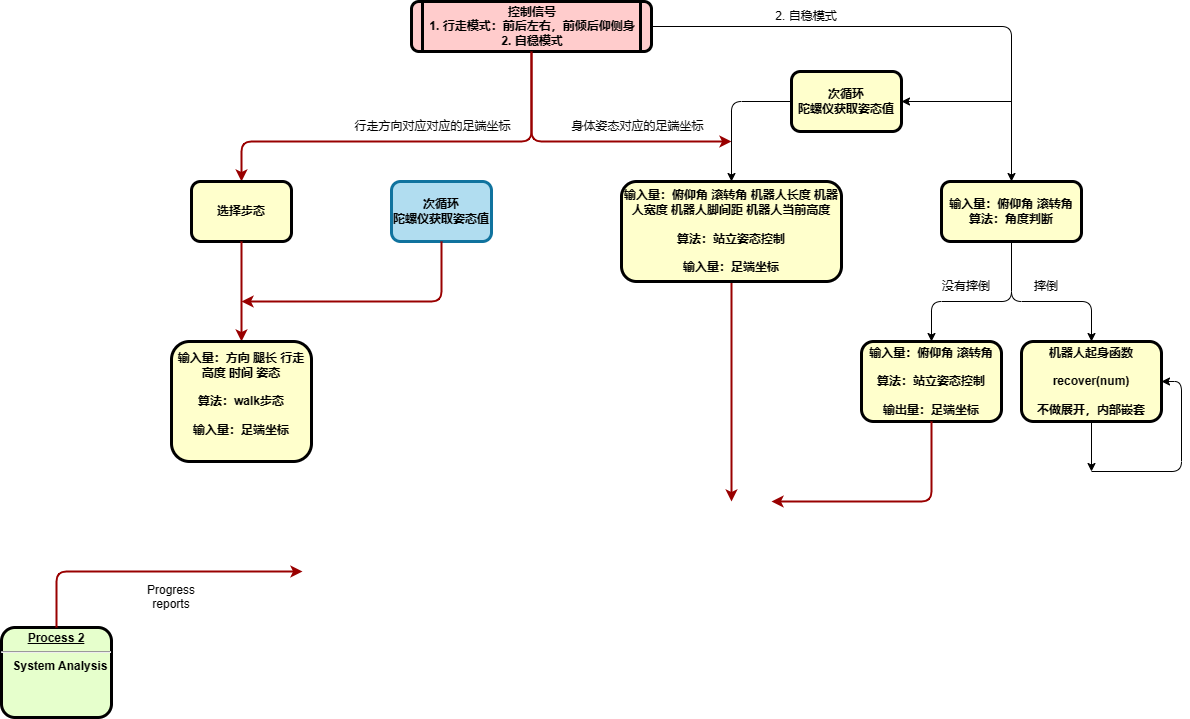

The diagram above was exported from draw.io. Its source (the exported page's mxGraphModel, read from the mxfile embedded in the PNG):
<mxGraphModel dx="748" dy="1614" grid="1" gridSize="10" guides="1" tooltips="1" connect="1" arrows="1" fold="1" page="1" pageScale="1" pageWidth="1654" pageHeight="1169" background="none" math="0" shadow="0">
  <root>
    <mxCell id="0" />
    <mxCell id="1" parent="0" />
    <mxCell id="qpQ-wbi4mV4x1wuhcT-C-99" style="edgeStyle=orthogonalEdgeStyle;rounded=1;orthogonalLoop=1;jettySize=auto;html=1;entryX=0.5;entryY=0;entryDx=0;entryDy=0;" edge="1" parent="1" source="5" target="qpQ-wbi4mV4x1wuhcT-C-102">
      <mxGeometry relative="1" as="geometry">
        <mxPoint x="1240" y="-160" as="targetPoint" />
      </mxGeometry>
    </mxCell>
    <mxCell id="qpQ-wbi4mV4x1wuhcT-C-123" style="edgeStyle=orthogonalEdgeStyle;rounded=1;orthogonalLoop=1;jettySize=auto;html=1;strokeColor=#990000;strokeWidth=2;" edge="1" parent="1" source="5">
      <mxGeometry relative="1" as="geometry">
        <mxPoint x="960" y="-200" as="targetPoint" />
        <Array as="points">
          <mxPoint x="760" y="-200" />
        </Array>
      </mxGeometry>
    </mxCell>
    <mxCell id="5" value="控制信号&#10;1. 行走模式：前后左右，前倾后仰侧身&#10;2. 自稳模式" style="shape=process;whiteSpace=wrap;align=center;verticalAlign=middle;size=0.0475;fontStyle=1;strokeWidth=3;fillColor=#FFCCCC;rounded=1;" parent="1" vertex="1">
      <mxGeometry x="640" y="-340" width="240" height="50" as="geometry" />
    </mxCell>
    <mxCell id="6" value="&lt;p style=&quot;margin: 0px; margin-top: 4px; text-align: center; text-decoration: underline;&quot;&gt;&lt;strong&gt;Process 2&lt;br /&gt;&lt;/strong&gt;&lt;/p&gt;&lt;hr /&gt;&lt;p style=&quot;margin: 0px; margin-left: 8px;&quot;&gt;System Analysis&lt;/p&gt;" style="verticalAlign=middle;align=center;overflow=fill;fontSize=12;fontFamily=Helvetica;html=1;rounded=1;fontStyle=1;strokeWidth=3;fillColor=#E6FFCC;" parent="1" vertex="1">
      <mxGeometry x="230" y="286" width="110" height="90" as="geometry" />
    </mxCell>
    <mxCell id="62" value="Progress&#10;reports" style="text;spacingTop=-5;align=center;rounded=1;" parent="1" vertex="1">
      <mxGeometry x="385.0000000000001" y="240.00000000000003" width="30" height="20" as="geometry" />
    </mxCell>
    <mxCell id="65" value="" style="edgeStyle=elbowEdgeStyle;elbow=horizontal;strokeColor=#990000;strokeWidth=2;rounded=1;" parent="1" source="6" edge="1">
      <mxGeometry width="100" height="100" relative="1" as="geometry">
        <mxPoint x="100" y="320.0000000000001" as="sourcePoint" />
        <mxPoint x="531" y="230" as="targetPoint" />
        <Array as="points">
          <mxPoint x="285" y="280" />
        </Array>
      </mxGeometry>
    </mxCell>
    <mxCell id="qpQ-wbi4mV4x1wuhcT-C-101" value="2. 自稳模式" style="text;html=1;strokeColor=none;fillColor=none;align=center;verticalAlign=middle;whiteSpace=wrap;rounded=0;" vertex="1" parent="1">
      <mxGeometry x="1000" y="-340" width="70" height="30" as="geometry" />
    </mxCell>
    <mxCell id="qpQ-wbi4mV4x1wuhcT-C-110" style="edgeStyle=orthogonalEdgeStyle;rounded=1;orthogonalLoop=1;jettySize=auto;html=1;entryX=0.5;entryY=0;entryDx=0;entryDy=0;" edge="1" parent="1" target="qpQ-wbi4mV4x1wuhcT-C-114">
      <mxGeometry relative="1" as="geometry">
        <mxPoint x="1240" y="-100" as="sourcePoint" />
        <mxPoint x="1160" as="targetPoint" />
        <Array as="points">
          <mxPoint x="1240" y="-40" />
          <mxPoint x="1160" y="-40" />
        </Array>
      </mxGeometry>
    </mxCell>
    <mxCell id="qpQ-wbi4mV4x1wuhcT-C-102" value="输入量：俯仰角 滚转角&#10;算法：角度判断" style="whiteSpace=wrap;align=center;verticalAlign=middle;fontStyle=1;strokeWidth=3;fillColor=#FFFFCC;rounded=1;" vertex="1" parent="1">
      <mxGeometry x="1170" y="-160" width="140" height="60" as="geometry" />
    </mxCell>
    <mxCell id="qpQ-wbi4mV4x1wuhcT-C-103" value="" style="endArrow=classic;html=1;rounded=1;entryX=1;entryY=0.5;entryDx=0;entryDy=0;" edge="1" parent="1" target="qpQ-wbi4mV4x1wuhcT-C-104">
      <mxGeometry width="50" height="50" relative="1" as="geometry">
        <mxPoint x="1240" y="-240" as="sourcePoint" />
        <mxPoint x="1120" y="-240" as="targetPoint" />
      </mxGeometry>
    </mxCell>
    <mxCell id="qpQ-wbi4mV4x1wuhcT-C-104" value="次循环&#10;陀螺仪获取姿态值" style="whiteSpace=wrap;align=center;verticalAlign=middle;fontStyle=1;strokeWidth=3;fillColor=#FFFFCC;rounded=1;" vertex="1" parent="1">
      <mxGeometry x="1020" y="-270" width="110" height="60" as="geometry" />
    </mxCell>
    <mxCell id="qpQ-wbi4mV4x1wuhcT-C-105" value="" style="endArrow=classic;html=1;rounded=1;entryX=0.5;entryY=0;entryDx=0;entryDy=0;exitX=0;exitY=0.5;exitDx=0;exitDy=0;" edge="1" parent="1" source="qpQ-wbi4mV4x1wuhcT-C-104" target="qpQ-wbi4mV4x1wuhcT-C-106">
      <mxGeometry width="50" height="50" relative="1" as="geometry">
        <mxPoint x="1009.9999999999998" y="-240.34" as="sourcePoint" />
        <mxPoint x="960" y="-120" as="targetPoint" />
        <Array as="points">
          <mxPoint x="960" y="-240" />
        </Array>
      </mxGeometry>
    </mxCell>
    <mxCell id="qpQ-wbi4mV4x1wuhcT-C-108" style="edgeStyle=orthogonalEdgeStyle;rounded=1;orthogonalLoop=1;jettySize=auto;html=1;strokeWidth=2;strokeColor=#990000;" edge="1" parent="1" source="qpQ-wbi4mV4x1wuhcT-C-106">
      <mxGeometry relative="1" as="geometry">
        <mxPoint x="960" y="160" as="targetPoint" />
      </mxGeometry>
    </mxCell>
    <mxCell id="qpQ-wbi4mV4x1wuhcT-C-106" value="输入量：俯仰角 滚转角 机器人长度 机器人宽度 机器人脚间距 机器人当前高度&#10;&#10;算法：站立姿态控制&#10;&#10;输入量：足端坐标" style="whiteSpace=wrap;align=center;verticalAlign=middle;fontStyle=1;strokeWidth=3;fillColor=#FFFFCC;rounded=1;" vertex="1" parent="1">
      <mxGeometry x="850" y="-160" width="220" height="100" as="geometry" />
    </mxCell>
    <mxCell id="qpQ-wbi4mV4x1wuhcT-C-111" style="edgeStyle=orthogonalEdgeStyle;rounded=1;orthogonalLoop=1;jettySize=auto;html=1;exitX=0.5;exitY=1;exitDx=0;exitDy=0;entryX=0.5;entryY=0;entryDx=0;entryDy=0;" edge="1" parent="1" source="qpQ-wbi4mV4x1wuhcT-C-102" target="qpQ-wbi4mV4x1wuhcT-C-115">
      <mxGeometry relative="1" as="geometry">
        <mxPoint x="1290.0299999999997" y="-70.00000000000023" as="sourcePoint" />
        <mxPoint x="1320" as="targetPoint" />
        <Array as="points">
          <mxPoint x="1240" y="-40" />
          <mxPoint x="1320" y="-40" />
        </Array>
      </mxGeometry>
    </mxCell>
    <mxCell id="qpQ-wbi4mV4x1wuhcT-C-112" value="没有摔倒" style="text;html=1;strokeColor=none;fillColor=none;align=center;verticalAlign=middle;whiteSpace=wrap;rounded=0;" vertex="1" parent="1">
      <mxGeometry x="1160" y="-70" width="70" height="30" as="geometry" />
    </mxCell>
    <mxCell id="qpQ-wbi4mV4x1wuhcT-C-113" value="摔倒" style="text;html=1;strokeColor=none;fillColor=none;align=center;verticalAlign=middle;whiteSpace=wrap;rounded=0;" vertex="1" parent="1">
      <mxGeometry x="1240" y="-70" width="70" height="30" as="geometry" />
    </mxCell>
    <mxCell id="qpQ-wbi4mV4x1wuhcT-C-114" value="输入量：俯仰角 滚转角&#10;&#10;算法：站立姿态控制&#10;&#10;输出量：足端坐标" style="whiteSpace=wrap;align=center;verticalAlign=middle;fontStyle=1;strokeWidth=3;fillColor=#FFFFCC;rounded=1;" vertex="1" parent="1">
      <mxGeometry x="1090" width="140" height="80" as="geometry" />
    </mxCell>
    <mxCell id="qpQ-wbi4mV4x1wuhcT-C-117" style="edgeStyle=orthogonalEdgeStyle;rounded=1;orthogonalLoop=1;jettySize=auto;html=1;" edge="1" parent="1" source="qpQ-wbi4mV4x1wuhcT-C-115">
      <mxGeometry relative="1" as="geometry">
        <mxPoint x="1320" y="130" as="targetPoint" />
      </mxGeometry>
    </mxCell>
    <mxCell id="qpQ-wbi4mV4x1wuhcT-C-115" value="机器人起身函数&#10;&#10;recover(num)&#10;&#10;不做展开，内部嵌套" style="whiteSpace=wrap;align=center;verticalAlign=middle;fontStyle=1;strokeWidth=3;fillColor=#FFFFCC;rounded=1;" vertex="1" parent="1">
      <mxGeometry x="1250" width="140" height="80" as="geometry" />
    </mxCell>
    <mxCell id="qpQ-wbi4mV4x1wuhcT-C-120" style="edgeStyle=orthogonalEdgeStyle;rounded=1;orthogonalLoop=1;jettySize=auto;html=1;entryX=1;entryY=0.5;entryDx=0;entryDy=0;" edge="1" parent="1" target="qpQ-wbi4mV4x1wuhcT-C-115">
      <mxGeometry relative="1" as="geometry">
        <mxPoint x="1320" y="130" as="sourcePoint" />
        <mxPoint x="1510.0299999999997" y="70" as="targetPoint" />
        <Array as="points">
          <mxPoint x="1410" y="130" />
          <mxPoint x="1410" y="40" />
        </Array>
      </mxGeometry>
    </mxCell>
    <mxCell id="qpQ-wbi4mV4x1wuhcT-C-121" style="edgeStyle=orthogonalEdgeStyle;rounded=1;orthogonalLoop=1;jettySize=auto;html=1;strokeWidth=2;strokeColor=#990000;exitX=0.5;exitY=1;exitDx=0;exitDy=0;" edge="1" parent="1" source="qpQ-wbi4mV4x1wuhcT-C-114">
      <mxGeometry relative="1" as="geometry">
        <mxPoint x="1155.0299999999997" y="99.99999999999977" as="sourcePoint" />
        <mxPoint x="1000" y="160" as="targetPoint" />
        <Array as="points">
          <mxPoint x="1160" y="160" />
          <mxPoint x="1110" y="160" />
        </Array>
      </mxGeometry>
    </mxCell>
    <mxCell id="qpQ-wbi4mV4x1wuhcT-C-124" style="edgeStyle=orthogonalEdgeStyle;rounded=1;orthogonalLoop=1;jettySize=auto;html=1;strokeColor=#990000;strokeWidth=2;exitX=0.5;exitY=1;exitDx=0;exitDy=0;entryX=0.5;entryY=0;entryDx=0;entryDy=0;" edge="1" parent="1" source="5" target="qpQ-wbi4mV4x1wuhcT-C-127">
      <mxGeometry relative="1" as="geometry">
        <mxPoint x="770.0344827586207" y="-280" as="sourcePoint" />
        <mxPoint x="560" y="-120" as="targetPoint" />
        <Array as="points">
          <mxPoint x="760" y="-200" />
          <mxPoint x="470" y="-200" />
        </Array>
      </mxGeometry>
    </mxCell>
    <mxCell id="qpQ-wbi4mV4x1wuhcT-C-125" value="身体姿态对应的足端坐标" style="text;html=1;strokeColor=none;fillColor=none;align=center;verticalAlign=middle;whiteSpace=wrap;rounded=0;" vertex="1" parent="1">
      <mxGeometry x="790" y="-230" width="153" height="30" as="geometry" />
    </mxCell>
    <mxCell id="qpQ-wbi4mV4x1wuhcT-C-126" value="行走方向对应对应的足端坐标" style="text;html=1;strokeColor=none;fillColor=none;align=center;verticalAlign=middle;whiteSpace=wrap;rounded=0;" vertex="1" parent="1">
      <mxGeometry x="580" y="-230" width="163" height="30" as="geometry" />
    </mxCell>
    <mxCell id="qpQ-wbi4mV4x1wuhcT-C-127" value="选择步态" style="whiteSpace=wrap;align=center;verticalAlign=middle;fontStyle=1;strokeWidth=3;fillColor=#FFFFCC;rounded=1;" vertex="1" parent="1">
      <mxGeometry x="420" y="-160" width="100" height="60" as="geometry" />
    </mxCell>
    <mxCell id="qpQ-wbi4mV4x1wuhcT-C-128" value="次循环&#10;陀螺仪获取姿态值" style="whiteSpace=wrap;align=center;verticalAlign=middle;fontStyle=1;strokeWidth=3;fillColor=#b1ddf0;rounded=1;strokeColor=#10739e;" vertex="1" parent="1">
      <mxGeometry x="620" y="-160" width="100" height="60" as="geometry" />
    </mxCell>
    <mxCell id="qpQ-wbi4mV4x1wuhcT-C-129" style="edgeStyle=orthogonalEdgeStyle;rounded=1;orthogonalLoop=1;jettySize=auto;html=1;strokeColor=#990000;strokeWidth=2;exitX=0.5;exitY=1;exitDx=0;exitDy=0;entryX=0.5;entryY=0;entryDx=0;entryDy=0;" edge="1" parent="1" source="qpQ-wbi4mV4x1wuhcT-C-127" target="qpQ-wbi4mV4x1wuhcT-C-131">
      <mxGeometry relative="1" as="geometry">
        <mxPoint x="480.0044827586207" y="-90" as="sourcePoint" />
        <mxPoint x="470" as="targetPoint" />
        <Array as="points" />
      </mxGeometry>
    </mxCell>
    <mxCell id="qpQ-wbi4mV4x1wuhcT-C-130" style="edgeStyle=orthogonalEdgeStyle;rounded=1;orthogonalLoop=1;jettySize=auto;html=1;strokeColor=#990000;strokeWidth=2;exitX=0.5;exitY=1;exitDx=0;exitDy=0;" edge="1" parent="1" source="qpQ-wbi4mV4x1wuhcT-C-128">
      <mxGeometry relative="1" as="geometry">
        <mxPoint x="669.66" y="-80.00000000000023" as="sourcePoint" />
        <mxPoint x="470" y="-40" as="targetPoint" />
        <Array as="points">
          <mxPoint x="670" y="-40" />
        </Array>
      </mxGeometry>
    </mxCell>
    <mxCell id="qpQ-wbi4mV4x1wuhcT-C-131" value="输入量：方向 腿长 行走高度 时间 姿态&#10;&#10;算法：walk步态&#10;&#10;输入量：足端坐标&#10;" style="whiteSpace=wrap;align=center;verticalAlign=middle;fontStyle=1;strokeWidth=3;fillColor=#FFFFCC;rounded=1;" vertex="1" parent="1">
      <mxGeometry x="400" width="140" height="120" as="geometry" />
    </mxCell>
  </root>
</mxGraphModel>